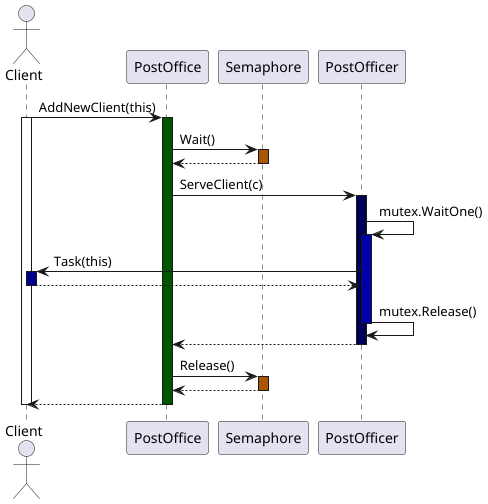

The diagram above was rendered by PlantUML. Its source (embedded in the PNG):
@startuml
actor Client
participant PostOffice
participant Semaphore
participant PostOfficer

Client -> PostOffice ++ #005500 : AddNewClient(this)
activate Client

PostOffice -> Semaphore ++ #AA5500 : Wait()
Semaphore --> PostOffice -- #AA5500

PostOffice -> PostOfficer ++ #000055: ServeClient(c)
    PostOfficer -> PostOfficer ++ #0000AA : mutex.WaitOne()
    PostOfficer -> Client ++ #000088: Task(this)
    Client --> PostOfficer
    deactivate Client
    PostOfficer -> PostOfficer -- #0000AA : mutex.Release()
PostOfficer --> PostOffice
deactivate PostOfficer

PostOffice -> Semaphore ++ #AA5500 : Release()
Semaphore --> PostOffice -- #AA5500

PostOffice --> Client
deactivate PostOffice
deactivate Client
@enduml